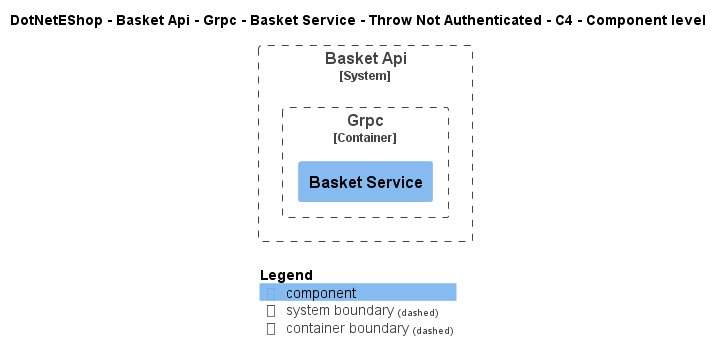

The diagram above was rendered by PlantUML. Its source (embedded in the PNG):
@startuml
!include ..\..\..\..\..\..\..\..\..\.c4s\C4_Component.puml

AddElementTag("c4interflow:lifecycle:new", $bgColor=green, $fontColor=#ffffff, $borderColor=green, $shadowing="False")
AddElementTag("c4interflow:lifecycle:changed", $bgColor=orange, $fontColor=#ffffff, $borderColor=orange, $shadowing="False")
AddElementTag("c4interflow:lifecycle:removed", $bgColor=red, $fontColor=#ffffff, $borderColor=red, $shadowing="False")

AddRelTag("c4interflow:lifecycle:new", $textColor=green, $lineColor=green)
AddRelTag("c4interflow:lifecycle:changed", $textColor=orange, $lineColor=orange)
AddRelTag("c4interflow:lifecycle:removed", $textColor=red, $lineColor=red)

SHOW_PERSON_PORTRAIT()
LAYOUT_TOP_DOWN()

skinparam linetype polyline

title DotNetEShop - Basket Api - Grpc - Basket Service - Throw Not Authenticated - C4 - Component level


System_Boundary(DotNetEShop.SoftwareSystems.BasketApi, "Basket Api") {
    
Container_Boundary(DotNetEShop.SoftwareSystems.BasketApi.Containers.Grpc, "Grpc") {
    Component(DotNetEShop.SoftwareSystems.BasketApi.Containers.Grpc.Components.BasketService, "Basket Service", "", "")
}
}



SHOW_LEGEND()
@enduml